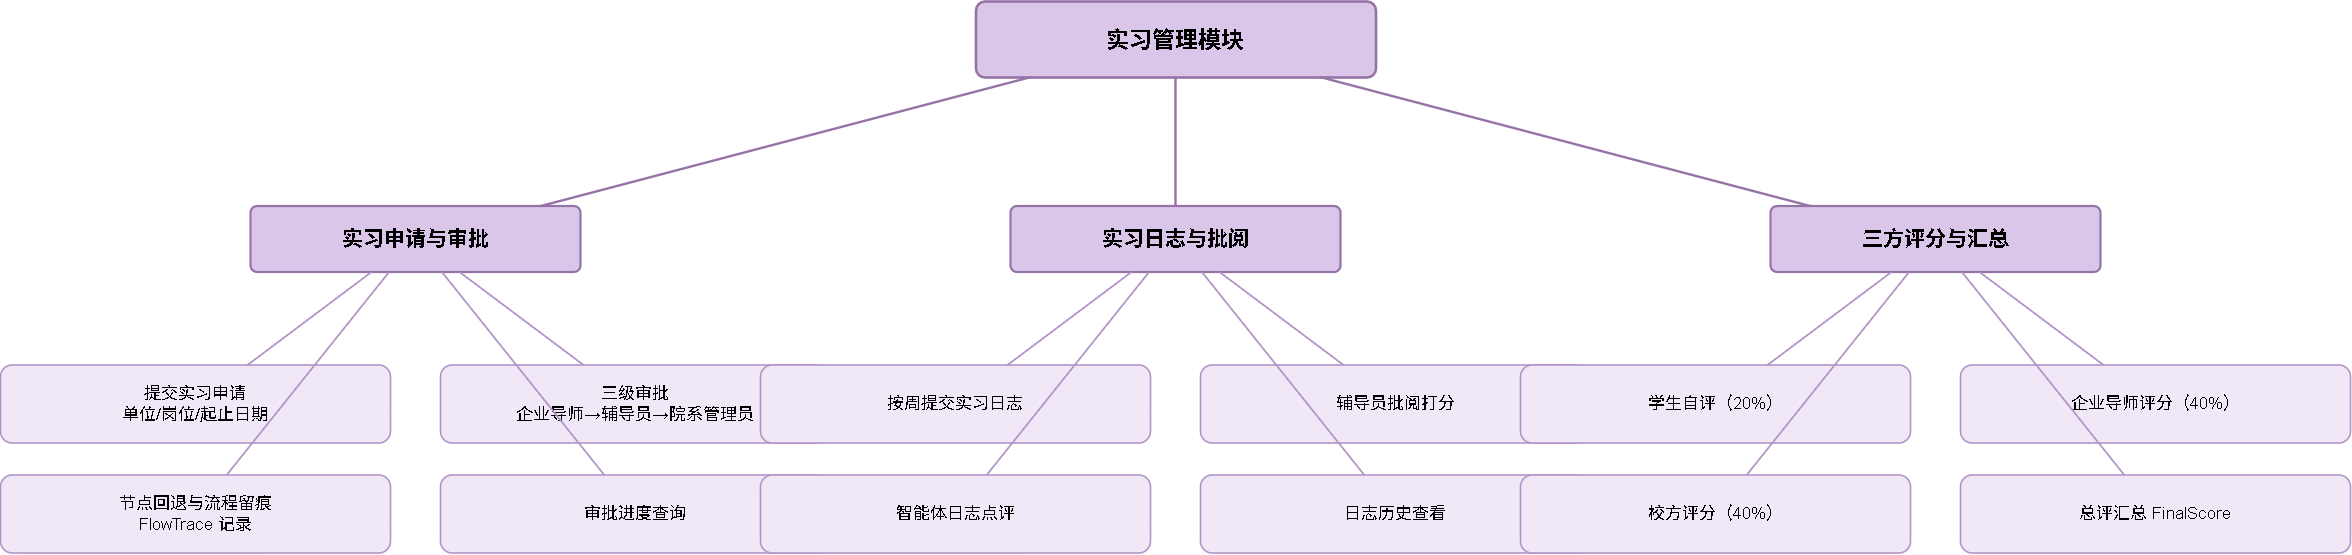

The diagram above was exported from draw.io. Its source (the exported page's mxGraphModel, read from the mxfile embedded in the PNG):
<mxGraphModel dx="3667" dy="1722" grid="1" gridSize="10" guides="1" tooltips="1" connect="1" arrows="1" fold="1" page="1" pageScale="1" pageWidth="1100" pageHeight="800" math="0" shadow="0">
  <root>
    <mxCell id="0" />
    <mxCell id="1" parent="0" />
    <mxCell id="yZxqnjp-7A5BmIPa5MrC-53" parent="1" style="rounded=1;whiteSpace=wrap;html=1;fillColor=#D9C6E8;strokeColor=#9673A6;strokeWidth=2.6;fontSize=23;fontStyle=1;arcSize=12;" value="实习管理模块" vertex="1">
      <mxGeometry height="76" width="400" x="84.99529411764706" y="69.99610236672794" as="geometry" />
    </mxCell>
    <mxCell id="yZxqnjp-7A5BmIPa5MrC-54" parent="1" style="rounded=1;whiteSpace=wrap;html=1;fillColor=#D9C6E8;strokeColor=#9673A6;strokeWidth=2.2;fontSize=21;fontStyle=1;arcSize=10;" value="实习申请与审批" vertex="1">
      <mxGeometry height="66" width="330" x="-640.0047058823529" y="274.99610236672794" as="geometry" />
    </mxCell>
    <mxCell id="yZxqnjp-7A5BmIPa5MrC-55" parent="1" style="rounded=1;whiteSpace=wrap;html=1;fillColor=#D9C6E8;strokeColor=#9673A6;strokeWidth=2.2;fontSize=21;fontStyle=1;arcSize=10;" value="实习日志与批阅" vertex="1">
      <mxGeometry height="66" width="330" x="119.99529411764706" y="274.99610236672794" as="geometry" />
    </mxCell>
    <mxCell id="yZxqnjp-7A5BmIPa5MrC-56" parent="1" style="rounded=1;whiteSpace=wrap;html=1;fillColor=#D9C6E8;strokeColor=#9673A6;strokeWidth=2.2;fontSize=21;fontStyle=1;arcSize=10;" value="三方评分与汇总" vertex="1">
      <mxGeometry height="66" width="330" x="879.9952941176471" y="274.99610236672794" as="geometry" />
    </mxCell>
    <mxCell id="yZxqnjp-7A5BmIPa5MrC-57" parent="1" style="rounded=1;whiteSpace=wrap;html=1;fillColor=#F0E8F6;strokeColor=#B294C7;strokeWidth=1.6;fontSize=17;" value="提交实习申请&lt;br&gt;单位/岗位/起止日期" vertex="1">
      <mxGeometry height="78" width="390" x="-890.0047058823529" y="433.99610236672794" as="geometry" />
    </mxCell>
    <mxCell id="yZxqnjp-7A5BmIPa5MrC-58" parent="1" style="rounded=1;whiteSpace=wrap;html=1;fillColor=#F0E8F6;strokeColor=#B294C7;strokeWidth=1.6;fontSize=17;" value="三级审批&lt;br&gt;企业导师→辅导员→院系管理员" vertex="1">
      <mxGeometry height="78" width="390" x="-450.00470588235294" y="433.99610236672794" as="geometry" />
    </mxCell>
    <mxCell id="yZxqnjp-7A5BmIPa5MrC-59" parent="1" style="rounded=1;whiteSpace=wrap;html=1;fillColor=#F0E8F6;strokeColor=#B294C7;strokeWidth=1.6;fontSize=17;" value="节点回退与流程留痕&lt;br&gt;FlowTrace 记录" vertex="1">
      <mxGeometry height="78" width="390" x="-890.0047058823529" y="543.9961023667279" as="geometry" />
    </mxCell>
    <mxCell id="yZxqnjp-7A5BmIPa5MrC-60" parent="1" style="rounded=1;whiteSpace=wrap;html=1;fillColor=#F0E8F6;strokeColor=#B294C7;strokeWidth=1.6;fontSize=17;" value="审批进度查询" vertex="1">
      <mxGeometry height="78" width="390" x="-450.00470588235294" y="543.9961023667279" as="geometry" />
    </mxCell>
    <mxCell id="yZxqnjp-7A5BmIPa5MrC-61" parent="1" style="rounded=1;whiteSpace=wrap;html=1;fillColor=#F0E8F6;strokeColor=#B294C7;strokeWidth=1.6;fontSize=17;" value="按周提交实习日志" vertex="1">
      <mxGeometry height="78" width="390" x="-130.00470588235294" y="433.99610236672794" as="geometry" />
    </mxCell>
    <mxCell id="yZxqnjp-7A5BmIPa5MrC-62" parent="1" style="rounded=1;whiteSpace=wrap;html=1;fillColor=#F0E8F6;strokeColor=#B294C7;strokeWidth=1.6;fontSize=17;" value="辅导员批阅打分" vertex="1">
      <mxGeometry height="78" width="390" x="309.99529411764706" y="433.99610236672794" as="geometry" />
    </mxCell>
    <mxCell id="yZxqnjp-7A5BmIPa5MrC-63" parent="1" style="rounded=1;whiteSpace=wrap;html=1;fillColor=#F0E8F6;strokeColor=#B294C7;strokeWidth=1.6;fontSize=17;" value="智能体日志点评" vertex="1">
      <mxGeometry height="78" width="390" x="-130.00470588235294" y="543.9961023667279" as="geometry" />
    </mxCell>
    <mxCell id="yZxqnjp-7A5BmIPa5MrC-64" parent="1" style="rounded=1;whiteSpace=wrap;html=1;fillColor=#F0E8F6;strokeColor=#B294C7;strokeWidth=1.6;fontSize=17;" value="日志历史查看" vertex="1">
      <mxGeometry height="78" width="390" x="309.99529411764706" y="543.9961023667279" as="geometry" />
    </mxCell>
    <mxCell id="yZxqnjp-7A5BmIPa5MrC-65" parent="1" style="rounded=1;whiteSpace=wrap;html=1;fillColor=#F0E8F6;strokeColor=#B294C7;strokeWidth=1.6;fontSize=17;" value="学生自评（20%）" vertex="1">
      <mxGeometry height="78" width="390" x="629.9952941176471" y="433.99610236672794" as="geometry" />
    </mxCell>
    <mxCell id="yZxqnjp-7A5BmIPa5MrC-66" parent="1" style="rounded=1;whiteSpace=wrap;html=1;fillColor=#F0E8F6;strokeColor=#B294C7;strokeWidth=1.6;fontSize=17;" value="企业导师评分（40%）" vertex="1">
      <mxGeometry height="78" width="390" x="1069.9952941176468" y="433.99610236672794" as="geometry" />
    </mxCell>
    <mxCell id="yZxqnjp-7A5BmIPa5MrC-67" parent="1" style="rounded=1;whiteSpace=wrap;html=1;fillColor=#F0E8F6;strokeColor=#B294C7;strokeWidth=1.6;fontSize=17;" value="校方评分（40%）" vertex="1">
      <mxGeometry height="78" width="390" x="629.9952941176471" y="543.9961023667279" as="geometry" />
    </mxCell>
    <mxCell id="yZxqnjp-7A5BmIPa5MrC-68" parent="1" style="rounded=1;whiteSpace=wrap;html=1;fillColor=#F0E8F6;strokeColor=#B294C7;strokeWidth=1.6;fontSize=17;" value="总评汇总 FinalScore" vertex="1">
      <mxGeometry height="78" width="390" x="1069.9952941176468" y="543.9961023667279" as="geometry" />
    </mxCell>
    <mxCell id="yZxqnjp-7A5BmIPa5MrC-69" edge="1" parent="1" source="yZxqnjp-7A5BmIPa5MrC-53" style="edgeStyle=none;rounded=0;html=1;endArrow=none;strokeColor=#9673A6;strokeWidth=2.4;" target="yZxqnjp-7A5BmIPa5MrC-54">
      <mxGeometry relative="1" as="geometry" />
    </mxCell>
    <mxCell id="yZxqnjp-7A5BmIPa5MrC-70" edge="1" parent="1" source="yZxqnjp-7A5BmIPa5MrC-53" style="edgeStyle=none;rounded=0;html=1;endArrow=none;strokeColor=#9673A6;strokeWidth=2.4;" target="yZxqnjp-7A5BmIPa5MrC-55">
      <mxGeometry relative="1" as="geometry" />
    </mxCell>
    <mxCell id="yZxqnjp-7A5BmIPa5MrC-71" edge="1" parent="1" source="yZxqnjp-7A5BmIPa5MrC-53" style="edgeStyle=none;rounded=0;html=1;endArrow=none;strokeColor=#9673A6;strokeWidth=2.4;" target="yZxqnjp-7A5BmIPa5MrC-56">
      <mxGeometry relative="1" as="geometry" />
    </mxCell>
    <mxCell id="yZxqnjp-7A5BmIPa5MrC-72" edge="1" parent="1" source="yZxqnjp-7A5BmIPa5MrC-54" style="edgeStyle=none;rounded=0;html=1;endArrow=none;strokeColor=#B294C7;strokeWidth=1.8;" target="yZxqnjp-7A5BmIPa5MrC-57">
      <mxGeometry relative="1" as="geometry" />
    </mxCell>
    <mxCell id="yZxqnjp-7A5BmIPa5MrC-73" edge="1" parent="1" source="yZxqnjp-7A5BmIPa5MrC-54" style="edgeStyle=none;rounded=0;html=1;endArrow=none;strokeColor=#B294C7;strokeWidth=1.8;" target="yZxqnjp-7A5BmIPa5MrC-58">
      <mxGeometry relative="1" as="geometry" />
    </mxCell>
    <mxCell id="yZxqnjp-7A5BmIPa5MrC-74" edge="1" parent="1" source="yZxqnjp-7A5BmIPa5MrC-54" style="edgeStyle=none;rounded=0;html=1;endArrow=none;strokeColor=#B294C7;strokeWidth=1.8;" target="yZxqnjp-7A5BmIPa5MrC-59">
      <mxGeometry relative="1" as="geometry" />
    </mxCell>
    <mxCell id="yZxqnjp-7A5BmIPa5MrC-75" edge="1" parent="1" source="yZxqnjp-7A5BmIPa5MrC-54" style="edgeStyle=none;rounded=0;html=1;endArrow=none;strokeColor=#B294C7;strokeWidth=1.8;" target="yZxqnjp-7A5BmIPa5MrC-60">
      <mxGeometry relative="1" as="geometry" />
    </mxCell>
    <mxCell id="yZxqnjp-7A5BmIPa5MrC-76" edge="1" parent="1" source="yZxqnjp-7A5BmIPa5MrC-55" style="edgeStyle=none;rounded=0;html=1;endArrow=none;strokeColor=#B294C7;strokeWidth=1.8;" target="yZxqnjp-7A5BmIPa5MrC-61">
      <mxGeometry relative="1" as="geometry" />
    </mxCell>
    <mxCell id="yZxqnjp-7A5BmIPa5MrC-77" edge="1" parent="1" source="yZxqnjp-7A5BmIPa5MrC-55" style="edgeStyle=none;rounded=0;html=1;endArrow=none;strokeColor=#B294C7;strokeWidth=1.8;" target="yZxqnjp-7A5BmIPa5MrC-62">
      <mxGeometry relative="1" as="geometry" />
    </mxCell>
    <mxCell id="yZxqnjp-7A5BmIPa5MrC-78" edge="1" parent="1" source="yZxqnjp-7A5BmIPa5MrC-55" style="edgeStyle=none;rounded=0;html=1;endArrow=none;strokeColor=#B294C7;strokeWidth=1.8;" target="yZxqnjp-7A5BmIPa5MrC-63">
      <mxGeometry relative="1" as="geometry" />
    </mxCell>
    <mxCell id="yZxqnjp-7A5BmIPa5MrC-79" edge="1" parent="1" source="yZxqnjp-7A5BmIPa5MrC-55" style="edgeStyle=none;rounded=0;html=1;endArrow=none;strokeColor=#B294C7;strokeWidth=1.8;" target="yZxqnjp-7A5BmIPa5MrC-64">
      <mxGeometry relative="1" as="geometry" />
    </mxCell>
    <mxCell id="yZxqnjp-7A5BmIPa5MrC-80" edge="1" parent="1" source="yZxqnjp-7A5BmIPa5MrC-56" style="edgeStyle=none;rounded=0;html=1;endArrow=none;strokeColor=#B294C7;strokeWidth=1.8;" target="yZxqnjp-7A5BmIPa5MrC-65">
      <mxGeometry relative="1" as="geometry" />
    </mxCell>
    <mxCell id="yZxqnjp-7A5BmIPa5MrC-81" edge="1" parent="1" source="yZxqnjp-7A5BmIPa5MrC-56" style="edgeStyle=none;rounded=0;html=1;endArrow=none;strokeColor=#B294C7;strokeWidth=1.8;" target="yZxqnjp-7A5BmIPa5MrC-66">
      <mxGeometry relative="1" as="geometry" />
    </mxCell>
    <mxCell id="yZxqnjp-7A5BmIPa5MrC-82" edge="1" parent="1" source="yZxqnjp-7A5BmIPa5MrC-56" style="edgeStyle=none;rounded=0;html=1;endArrow=none;strokeColor=#B294C7;strokeWidth=1.8;" target="yZxqnjp-7A5BmIPa5MrC-67">
      <mxGeometry relative="1" as="geometry" />
    </mxCell>
    <mxCell id="yZxqnjp-7A5BmIPa5MrC-83" edge="1" parent="1" source="yZxqnjp-7A5BmIPa5MrC-56" style="edgeStyle=none;rounded=0;html=1;endArrow=none;strokeColor=#B294C7;strokeWidth=1.8;" target="yZxqnjp-7A5BmIPa5MrC-68">
      <mxGeometry relative="1" as="geometry" />
    </mxCell>
  </root>
</mxGraphModel>